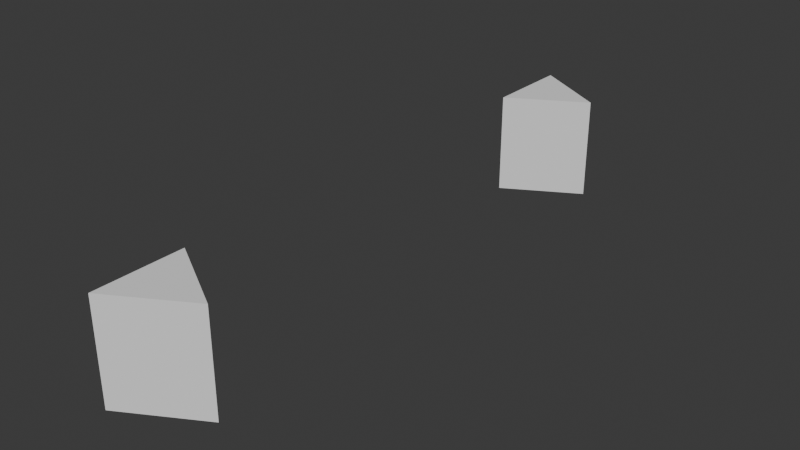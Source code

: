 # Source: crash_T114442.blend  (saved by Blender 4.1.13; exported with 4.5.12 LTS)
import bpy
from mathutils import Matrix  # noqa: F401  (used for matrix-valued properties, if any)

bpy.ops.wm.read_factory_settings(use_empty=True)
scene = bpy.context.scene
scene.name = 'Scene'

# ---- materials (node trees are filled in below, after node groups)
mat_material = bpy.data.materials.new('Material')
mat_material.alpha_threshold = 0.0
mat_material.use_transparent_shadow = False
mat_material.roughness = 0.5
mat_material.line_color = (0.0, 0.0, 0.0, 1.0)

# ---- node groups
ng_geometry_nodes = bpy.data.node_groups.new('Geometry Nodes', 'GeometryNodeTree')
_s = ng_geometry_nodes.interface.new_socket(name='Geometry', in_out='OUTPUT', socket_type='NodeSocketGeometry')
_s = ng_geometry_nodes.interface.new_socket(name='Geometry', in_out='INPUT', socket_type='NodeSocketGeometry')
ng_geometry_nodes.is_modifier = True
_N = ng_geometry_nodes.nodes; _L = ng_geometry_nodes.links
n0 = _N.new('GeometryNodeRepeatInput'); n0.name = 'Repeat Input'; n0.location = (-540, 100)
n1 = _N.new('GeometryNodeRepeatOutput'); n1.name = 'Repeat Output'; n1.location = (360, 100)
n2 = _N.new('NodeGroupOutput'); n2.name = 'Group Output'; n2.location = (540, 100)
n3 = _N.new('ShaderNodeMath'); n3.name = 'Math'; n3.location = (-180, -20)
n3.hide = True
n4 = _N.new('GeometryNodeRepeatInput'); n4.name = 'Repeat Input.001'; n4.location = (-360, 100)
n4.inputs[2].default_value = 0
n5 = _N.new('GeometryNodeInputIndex'); n5.name = 'Index'; n5.location = (-360, -120)
n6 = _N.new('GeometryNodeRepeatOutput'); n6.name = 'Repeat Output.001'; n6.location = (0, 100)
n6.repeat_items.clear()
_it = n6.repeat_items.new('GEOMETRY', 'Geometry')
_it = n6.repeat_items.new('INT', 'Field')
n7 = _N.new('GeometryNodeTransform'); n7.name = 'Transform Geometry'; n7.location = (180, 100)
n8 = _N.new('GeometryNodeMeshCylinder'); n8.name = 'Cylinder'; n8.location = (-720, 100)
n8.inputs[0].default_value = 3
n0.pair_with_output(n1)
n4.pair_with_output(n6)
_L.new(n4.outputs[1], n6.inputs[0])
_L.new(n0.outputs[1], n4.inputs[1])
_L.new(n1.outputs[0], n2.inputs[0])
_L.new(n4.outputs[2], n3.inputs[0])
_L.new(n3.outputs[0], n6.inputs[1])
_L.new(n5.outputs[0], n3.inputs[1])
_L.new(n6.outputs[0], n7.inputs[0])
_L.new(n7.outputs[0], n1.inputs[0])
_L.new(n8.outputs[0], n0.inputs[1])
n2.is_active_output = True

# ---- material node trees
mat_material.use_nodes = True; mat_material.node_tree.nodes.clear()
_N = mat_material.node_tree.nodes; _L = mat_material.node_tree.links
n0 = _N.new('ShaderNodeOutputMaterial'); n0.name = 'Material Output'; n0.location = (300, 300)
n1 = _N.new('ShaderNodeBsdfPrincipled'); n1.name = 'Principled BSDF'; n1.location = (10, 300)
n1.inputs[3].default_value = 1.45
_L.new(n1.outputs[0], n0.inputs[0])
n0.is_active_output = True

# ---- world
world_world = bpy.data.worlds.new('World'); scene.world = world_world
world_world.use_nodes = True; world_world.node_tree.nodes.clear()
_N = world_world.node_tree.nodes; _L = world_world.node_tree.links
n0 = _N.new('ShaderNodeOutputWorld'); n0.name = 'World Output'; n0.location = (300, 300)
n1 = _N.new('ShaderNodeBackground'); n1.name = 'Background'; n1.location = (10, 300)
n1.inputs[0].default_value = (0.05088, 0.05088, 0.05088, 1.0)
_L.new(n1.outputs[0], n0.inputs[0])
n0.is_active_output = True
world_world.color = (0.05088, 0.05088, 0.05088)
world_world.use_sun_shadow = False
world_world.sun_shadow_jitter_overblur = 0.0

# ---- meshes
me_cube = bpy.data.meshes.new('Cube')
me_cube.from_pydata([(1.0, 1.0, 1.0), (1.0, 1.0, -1.0), (1.0, -1.0, 1.0), (1.0, -1.0, -1.0), (-1.0, 1.0, 1.0), (-1.0, 1.0, -1.0), (-1.0, -1.0, 1.0), (-1.0, -1.0, -1.0)], [], [(0, 4, 6, 2), (3, 2, 6, 7), (7, 6, 4, 5), (5, 1, 3, 7), (1, 0, 2, 3), (5, 4, 0, 1)])
_uv = me_cube.uv_layers.new(name='UVMap')
_uv.uv.foreach_set('vector', [0.625, 0.5, 0.875, 0.5, 0.875, 0.75, 0.625, 0.75, 0.375, 0.75, 0.625, 0.75, 0.625, 1.0, 0.375, 1.0, 0.375, 0.0, 0.625, 0.0, 0.625, 0.25, 0.375, 0.25, 0.125, 0.5, 0.375, 0.5, 0.375, 0.75, 0.125, 0.75, 0.375, 0.5, 0.625, 0.5, 0.625, 0.75, 0.375, 0.75, 0.375, 0.25, 0.625, 0.25, 0.625, 0.5, 0.375, 0.5])
me_cube.materials.append(mat_material)
me_cube.use_mirror_vertex_groups = False
me_cube.update()
me_cube_002 = bpy.data.meshes.new('Cube.002')
me_cube_002.from_pydata([(1.0, 0.0, 1.0), (-0.5, 0.866, 1.0), (-0.5, -0.866, 1.0), (1.0, 0.0, -1.0), (-0.5, 0.866, -1.0), (-0.5, -0.866, -1.0)], [], [(0, 1, 2), (0, 3, 4, 1), (1, 4, 5, 2), (2, 5, 3, 0), (5, 4, 3)])
me_cube_002.materials.append(None)
me_cube_002.update()

# ---- objects
ob_test_object = bpy.data.objects.new('test_object', me_cube)
ob_expected_object = bpy.data.objects.new('expected_object', me_cube_002)

# ---- transforms, parenting, visibility, modifiers, constraints
ob_test_object.location = (0.0, 0.0, 0.0)
ob_test_object.lock_rotations_4d = False
ob_test_object.empty_display_type = 'ARROWS'
ob_test_object.lineart.crease_threshold = 0.0
_m = ob_test_object.modifiers.new('GeometryNodes', 'NODES')
_m.node_group = ng_geometry_nodes
ob_expected_object.location = (0.0, 10.0, 0.0)
ob_expected_object.lock_rotations_4d = False
ob_expected_object.empty_display_type = 'ARROWS'
ob_expected_object.lineart.crease_threshold = 0.0

# ---- collection membership
scene.collection.objects.link(ob_test_object)
scene.collection.objects.link(ob_expected_object)

# ---- scene / render settings (as saved in the file)
scene.frame_start = 1; scene.frame_end = 250; scene.frame_set(0)
scene.render.engine = 'BLENDER_EEVEE_NEXT'
scene.cycles.sampling_pattern = 'TABULATED_SOBOL'
scene.eevee.ray_tracing_options.trace_max_roughness = 0.0
bpy.context.view_layer.update()

# ---- added for rendering (the .blend has no active camera and no usable light): camera, sun
cam_auto = bpy.data.cameras.new('AutoCamera')
cam_auto.lens = 50.0
cam_auto.sensor_width = 36.0
cam_auto.clip_end = 1000.0
ob_auto_camera = bpy.data.objects.new('AutoCamera', cam_auto)
scene.collection.objects.link(ob_auto_camera)
ob_auto_camera.location = (11.3485, -8.31819, 8.87879)
ob_auto_camera.rotation_euler = (1.09748, -7.21219e-08, 0.694738)
scene.camera = ob_auto_camera
light_auto_sun = bpy.data.lights.new('AutoSun', 'SUN')
light_auto_sun.energy = 3.0
light_auto_sun.angle = 0.0523599
ob_auto_sun = bpy.data.objects.new('AutoSun', light_auto_sun)
scene.collection.objects.link(ob_auto_sun)
ob_auto_sun.rotation_euler = (0.872665, 0.174533, 0.523599)
bpy.context.view_layer.update()
